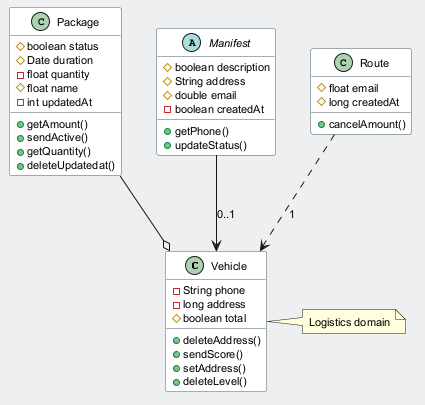

The diagram above was rendered by PlantUML. Its source (embedded in the PNG):
@startuml
skinparam backgroundColor #ECEFF1
skinparam classBackgroundColor #FFFFFF
skinparam classBorderColor #455A64
skinparam defaultFontSize 11
class Vehicle {
  -String phone
  -long address
  #boolean total
  +deleteAddress()
  +sendScore()
  +setAddress()
  +deleteLevel()
}
class Package {
  #boolean status
  #Date duration
  -float quantity
  #float name
  -int updatedAt
  +getAmount()
  +sendActive()
  +getQuantity()
  +deleteUpdatedat()
}
abstract class Manifest {
  #boolean description
  #String address
  #double email
  -boolean createdAt
  +getPhone()
  +updateStatus()
}
class Route {
  #float email
  #long createdAt
  +cancelAmount()
}
Manifest --> Vehicle : "0..1"
Package --o Vehicle
Route ..> Vehicle : "1"
note right of Vehicle : Logistics domain
@enduml